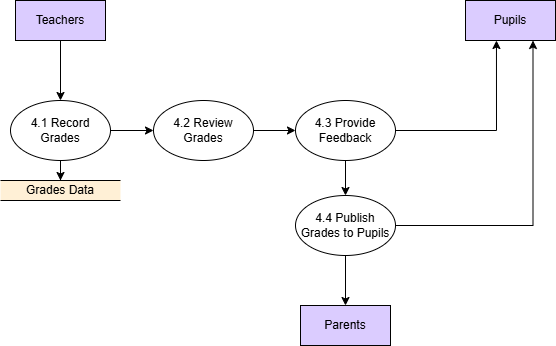

The diagram above was exported from draw.io. Its source (the exported page's mxGraphModel, read from the mxfile embedded in the PNG):
<mxGraphModel dx="1665" dy="795" grid="1" gridSize="10" guides="1" tooltips="1" connect="1" arrows="1" fold="1" page="1" pageScale="1" pageWidth="850" pageHeight="1100" math="0" shadow="0">
  <root>
    <mxCell id="0" />
    <mxCell id="1" parent="0" />
    <mxCell id="JotHKL586vIHxFs9-pk6-84" style="edgeStyle=orthogonalEdgeStyle;rounded=0;orthogonalLoop=1;jettySize=auto;html=1;entryX=0.5;entryY=0;entryDx=0;entryDy=0;" edge="1" parent="1" source="JotHKL586vIHxFs9-pk6-4" target="JotHKL586vIHxFs9-pk6-39">
      <mxGeometry relative="1" as="geometry" />
    </mxCell>
    <mxCell id="JotHKL586vIHxFs9-pk6-4" value="Teachers" style="rounded=0;whiteSpace=wrap;html=1;fillColor=#DBCCFF;" vertex="1" parent="1">
      <mxGeometry x="162" y="345" width="90" height="40" as="geometry" />
    </mxCell>
    <mxCell id="JotHKL586vIHxFs9-pk6-85" style="edgeStyle=orthogonalEdgeStyle;rounded=0;orthogonalLoop=1;jettySize=auto;html=1;entryX=0.5;entryY=0;entryDx=0;entryDy=0;" edge="1" parent="1" source="JotHKL586vIHxFs9-pk6-39" target="JotHKL586vIHxFs9-pk6-40">
      <mxGeometry relative="1" as="geometry" />
    </mxCell>
    <mxCell id="JotHKL586vIHxFs9-pk6-86" style="edgeStyle=orthogonalEdgeStyle;rounded=0;orthogonalLoop=1;jettySize=auto;html=1;" edge="1" parent="1" source="JotHKL586vIHxFs9-pk6-39" target="JotHKL586vIHxFs9-pk6-41">
      <mxGeometry relative="1" as="geometry" />
    </mxCell>
    <mxCell id="JotHKL586vIHxFs9-pk6-39" value="4.1 Record Grades" style="ellipse;whiteSpace=wrap;html=1;" vertex="1" parent="1">
      <mxGeometry x="157" y="445" width="100" height="60" as="geometry" />
    </mxCell>
    <mxCell id="JotHKL586vIHxFs9-pk6-40" value="Grades&amp;nbsp;Data" style="shape=partialRectangle;whiteSpace=wrap;html=1;left=0;right=0;fillColor=#FFF0D6;strokeColor=#000000;" vertex="1" parent="1">
      <mxGeometry x="147" y="525" width="120" height="20" as="geometry" />
    </mxCell>
    <mxCell id="JotHKL586vIHxFs9-pk6-87" style="edgeStyle=orthogonalEdgeStyle;rounded=0;orthogonalLoop=1;jettySize=auto;html=1;entryX=0;entryY=0.5;entryDx=0;entryDy=0;" edge="1" parent="1" source="JotHKL586vIHxFs9-pk6-41" target="JotHKL586vIHxFs9-pk6-42">
      <mxGeometry relative="1" as="geometry" />
    </mxCell>
    <mxCell id="JotHKL586vIHxFs9-pk6-41" value="4.2 Review Grades" style="ellipse;whiteSpace=wrap;html=1;" vertex="1" parent="1">
      <mxGeometry x="300" y="445" width="100" height="60" as="geometry" />
    </mxCell>
    <mxCell id="JotHKL586vIHxFs9-pk6-92" style="edgeStyle=orthogonalEdgeStyle;rounded=0;orthogonalLoop=1;jettySize=auto;html=1;entryX=0.5;entryY=0;entryDx=0;entryDy=0;" edge="1" parent="1" source="JotHKL586vIHxFs9-pk6-42" target="JotHKL586vIHxFs9-pk6-45">
      <mxGeometry relative="1" as="geometry" />
    </mxCell>
    <mxCell id="JotHKL586vIHxFs9-pk6-42" value="4.3 Provide Feedback" style="ellipse;whiteSpace=wrap;html=1;" vertex="1" parent="1">
      <mxGeometry x="442" y="445" width="100" height="60" as="geometry" />
    </mxCell>
    <mxCell id="JotHKL586vIHxFs9-pk6-94" style="edgeStyle=orthogonalEdgeStyle;rounded=0;orthogonalLoop=1;jettySize=auto;html=1;entryX=0.5;entryY=0;entryDx=0;entryDy=0;" edge="1" parent="1" source="JotHKL586vIHxFs9-pk6-45" target="JotHKL586vIHxFs9-pk6-83">
      <mxGeometry relative="1" as="geometry" />
    </mxCell>
    <mxCell id="JotHKL586vIHxFs9-pk6-95" style="edgeStyle=orthogonalEdgeStyle;rounded=0;orthogonalLoop=1;jettySize=auto;html=1;entryX=0.75;entryY=1;entryDx=0;entryDy=0;" edge="1" parent="1" source="JotHKL586vIHxFs9-pk6-45" target="JotHKL586vIHxFs9-pk6-82">
      <mxGeometry relative="1" as="geometry" />
    </mxCell>
    <mxCell id="JotHKL586vIHxFs9-pk6-45" value="4.4 Publish Grades to Pupils" style="ellipse;whiteSpace=wrap;html=1;" vertex="1" parent="1">
      <mxGeometry x="442" y="540" width="100" height="60" as="geometry" />
    </mxCell>
    <mxCell id="JotHKL586vIHxFs9-pk6-82" value="Pupils" style="rounded=0;whiteSpace=wrap;html=1;fillColor=#DBCCFF;" vertex="1" parent="1">
      <mxGeometry x="612" y="345" width="90" height="40" as="geometry" />
    </mxCell>
    <mxCell id="JotHKL586vIHxFs9-pk6-83" value="Parents" style="rounded=0;whiteSpace=wrap;html=1;fillColor=#DBCCFF;" vertex="1" parent="1">
      <mxGeometry x="447" y="650" width="90" height="40" as="geometry" />
    </mxCell>
    <mxCell id="JotHKL586vIHxFs9-pk6-89" style="edgeStyle=orthogonalEdgeStyle;rounded=0;orthogonalLoop=1;jettySize=auto;html=1;entryX=0.344;entryY=1;entryDx=0;entryDy=0;entryPerimeter=0;" edge="1" parent="1" source="JotHKL586vIHxFs9-pk6-42" target="JotHKL586vIHxFs9-pk6-82">
      <mxGeometry relative="1" as="geometry" />
    </mxCell>
  </root>
</mxGraphModel>